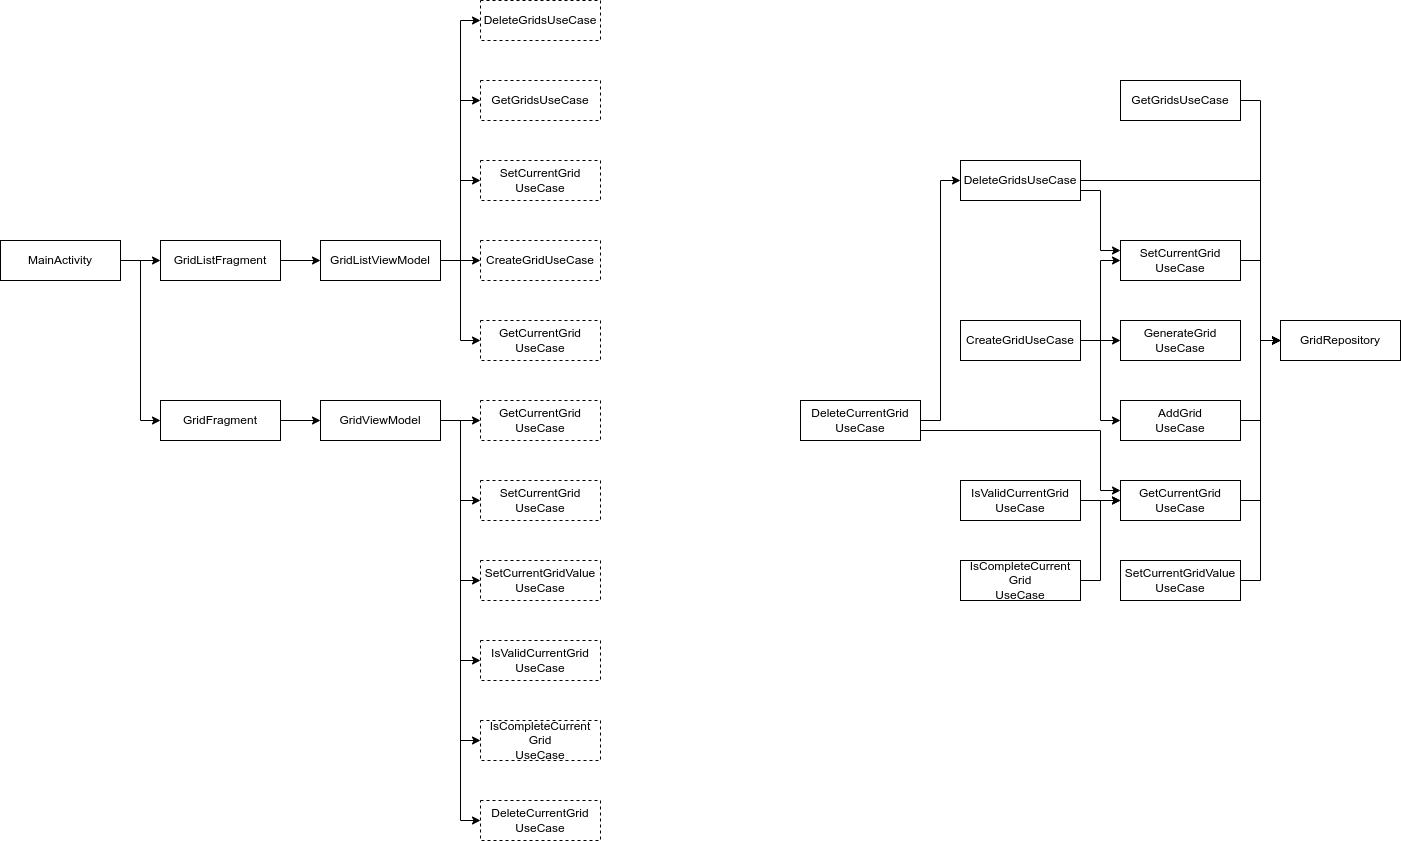

The diagram above was exported from draw.io. Its source (the exported page's mxGraphModel, read from the mxfile embedded in the PNG):
<mxGraphModel dx="2018" dy="1203" grid="1" gridSize="10" guides="1" tooltips="1" connect="1" arrows="1" fold="1" page="1" pageScale="1" pageWidth="827" pageHeight="1169" math="0" shadow="0">
  <root>
    <mxCell id="0" />
    <mxCell id="1" parent="0" />
    <mxCell id="4kyBC_adUinHuYCq5xL8-4" value="" style="edgeStyle=orthogonalEdgeStyle;rounded=0;orthogonalLoop=1;jettySize=auto;html=1;" parent="1" source="4kyBC_adUinHuYCq5xL8-1" target="4kyBC_adUinHuYCq5xL8-2" edge="1">
      <mxGeometry relative="1" as="geometry" />
    </mxCell>
    <mxCell id="4kyBC_adUinHuYCq5xL8-9" style="edgeStyle=orthogonalEdgeStyle;rounded=0;orthogonalLoop=1;jettySize=auto;html=1;exitX=1;exitY=0.5;exitDx=0;exitDy=0;entryX=0;entryY=0.5;entryDx=0;entryDy=0;" parent="1" source="4kyBC_adUinHuYCq5xL8-1" target="4kyBC_adUinHuYCq5xL8-7" edge="1">
      <mxGeometry relative="1" as="geometry" />
    </mxCell>
    <mxCell id="4kyBC_adUinHuYCq5xL8-1" value="MainActivity" style="rounded=0;whiteSpace=wrap;html=1;" parent="1" vertex="1">
      <mxGeometry x="80" y="240" width="120" height="40" as="geometry" />
    </mxCell>
    <mxCell id="4kyBC_adUinHuYCq5xL8-6" value="" style="edgeStyle=orthogonalEdgeStyle;rounded=0;orthogonalLoop=1;jettySize=auto;html=1;" parent="1" source="4kyBC_adUinHuYCq5xL8-2" target="4kyBC_adUinHuYCq5xL8-5" edge="1">
      <mxGeometry relative="1" as="geometry" />
    </mxCell>
    <mxCell id="4kyBC_adUinHuYCq5xL8-2" value="GridListFragment" style="rounded=0;whiteSpace=wrap;html=1;" parent="1" vertex="1">
      <mxGeometry x="240" y="240" width="120" height="40" as="geometry" />
    </mxCell>
    <mxCell id="4kyBC_adUinHuYCq5xL8-67" style="edgeStyle=orthogonalEdgeStyle;rounded=0;orthogonalLoop=1;jettySize=auto;html=1;exitX=1;exitY=0.5;exitDx=0;exitDy=0;entryX=0;entryY=0.5;entryDx=0;entryDy=0;" parent="1" source="4kyBC_adUinHuYCq5xL8-5" target="4kyBC_adUinHuYCq5xL8-66" edge="1">
      <mxGeometry relative="1" as="geometry" />
    </mxCell>
    <mxCell id="4kyBC_adUinHuYCq5xL8-69" style="edgeStyle=orthogonalEdgeStyle;rounded=0;orthogonalLoop=1;jettySize=auto;html=1;exitX=1;exitY=0.5;exitDx=0;exitDy=0;entryX=0;entryY=0.5;entryDx=0;entryDy=0;" parent="1" source="4kyBC_adUinHuYCq5xL8-5" target="4kyBC_adUinHuYCq5xL8-68" edge="1">
      <mxGeometry relative="1" as="geometry" />
    </mxCell>
    <mxCell id="4kyBC_adUinHuYCq5xL8-71" style="edgeStyle=orthogonalEdgeStyle;rounded=0;orthogonalLoop=1;jettySize=auto;html=1;exitX=1;exitY=0.5;exitDx=0;exitDy=0;entryX=0;entryY=0.5;entryDx=0;entryDy=0;" parent="1" source="4kyBC_adUinHuYCq5xL8-5" target="4kyBC_adUinHuYCq5xL8-70" edge="1">
      <mxGeometry relative="1" as="geometry" />
    </mxCell>
    <mxCell id="4kyBC_adUinHuYCq5xL8-73" style="edgeStyle=orthogonalEdgeStyle;rounded=0;orthogonalLoop=1;jettySize=auto;html=1;exitX=1;exitY=0.5;exitDx=0;exitDy=0;entryX=0;entryY=0.5;entryDx=0;entryDy=0;" parent="1" source="4kyBC_adUinHuYCq5xL8-5" target="4kyBC_adUinHuYCq5xL8-72" edge="1">
      <mxGeometry relative="1" as="geometry" />
    </mxCell>
    <mxCell id="4kyBC_adUinHuYCq5xL8-77" style="edgeStyle=orthogonalEdgeStyle;rounded=0;orthogonalLoop=1;jettySize=auto;html=1;exitX=1;exitY=0.5;exitDx=0;exitDy=0;entryX=0;entryY=0.5;entryDx=0;entryDy=0;" parent="1" source="4kyBC_adUinHuYCq5xL8-5" target="4kyBC_adUinHuYCq5xL8-76" edge="1">
      <mxGeometry relative="1" as="geometry" />
    </mxCell>
    <mxCell id="4kyBC_adUinHuYCq5xL8-5" value="GridListViewModel" style="rounded=0;whiteSpace=wrap;html=1;" parent="1" vertex="1">
      <mxGeometry x="400" y="240" width="120" height="40" as="geometry" />
    </mxCell>
    <mxCell id="4kyBC_adUinHuYCq5xL8-10" style="edgeStyle=orthogonalEdgeStyle;rounded=0;orthogonalLoop=1;jettySize=auto;html=1;exitX=1;exitY=0.5;exitDx=0;exitDy=0;entryX=0;entryY=0.5;entryDx=0;entryDy=0;" parent="1" source="4kyBC_adUinHuYCq5xL8-7" target="4kyBC_adUinHuYCq5xL8-8" edge="1">
      <mxGeometry relative="1" as="geometry" />
    </mxCell>
    <mxCell id="4kyBC_adUinHuYCq5xL8-7" value="GridFragment" style="rounded=0;whiteSpace=wrap;html=1;" parent="1" vertex="1">
      <mxGeometry x="240" y="400" width="120" height="40" as="geometry" />
    </mxCell>
    <mxCell id="4kyBC_adUinHuYCq5xL8-75" style="edgeStyle=orthogonalEdgeStyle;rounded=0;orthogonalLoop=1;jettySize=auto;html=1;exitX=1;exitY=0.5;exitDx=0;exitDy=0;entryX=0;entryY=0.5;entryDx=0;entryDy=0;" parent="1" source="4kyBC_adUinHuYCq5xL8-8" target="4kyBC_adUinHuYCq5xL8-74" edge="1">
      <mxGeometry relative="1" as="geometry" />
    </mxCell>
    <mxCell id="4kyBC_adUinHuYCq5xL8-79" style="edgeStyle=orthogonalEdgeStyle;rounded=0;orthogonalLoop=1;jettySize=auto;html=1;exitX=1;exitY=0.5;exitDx=0;exitDy=0;entryX=0;entryY=0.5;entryDx=0;entryDy=0;" parent="1" source="4kyBC_adUinHuYCq5xL8-8" target="4kyBC_adUinHuYCq5xL8-78" edge="1">
      <mxGeometry relative="1" as="geometry" />
    </mxCell>
    <mxCell id="4kyBC_adUinHuYCq5xL8-82" style="edgeStyle=orthogonalEdgeStyle;rounded=0;orthogonalLoop=1;jettySize=auto;html=1;exitX=1;exitY=0.5;exitDx=0;exitDy=0;entryX=0;entryY=0.5;entryDx=0;entryDy=0;" parent="1" source="4kyBC_adUinHuYCq5xL8-8" target="4kyBC_adUinHuYCq5xL8-80" edge="1">
      <mxGeometry relative="1" as="geometry" />
    </mxCell>
    <mxCell id="4kyBC_adUinHuYCq5xL8-83" style="edgeStyle=orthogonalEdgeStyle;rounded=0;orthogonalLoop=1;jettySize=auto;html=1;exitX=1;exitY=0.5;exitDx=0;exitDy=0;entryX=0;entryY=0.5;entryDx=0;entryDy=0;" parent="1" source="4kyBC_adUinHuYCq5xL8-8" target="4kyBC_adUinHuYCq5xL8-81" edge="1">
      <mxGeometry relative="1" as="geometry" />
    </mxCell>
    <mxCell id="4kyBC_adUinHuYCq5xL8-86" style="edgeStyle=orthogonalEdgeStyle;rounded=0;orthogonalLoop=1;jettySize=auto;html=1;exitX=1;exitY=0.5;exitDx=0;exitDy=0;entryX=0;entryY=0.5;entryDx=0;entryDy=0;" parent="1" source="4kyBC_adUinHuYCq5xL8-8" target="4kyBC_adUinHuYCq5xL8-85" edge="1">
      <mxGeometry relative="1" as="geometry">
        <mxPoint x="560.0000000000002" y="740" as="targetPoint" />
      </mxGeometry>
    </mxCell>
    <mxCell id="4kyBC_adUinHuYCq5xL8-88" style="edgeStyle=orthogonalEdgeStyle;rounded=0;orthogonalLoop=1;jettySize=auto;html=1;exitX=1;exitY=0.5;exitDx=0;exitDy=0;entryX=0;entryY=0.5;entryDx=0;entryDy=0;" parent="1" source="4kyBC_adUinHuYCq5xL8-8" target="4kyBC_adUinHuYCq5xL8-87" edge="1">
      <mxGeometry relative="1" as="geometry" />
    </mxCell>
    <mxCell id="4kyBC_adUinHuYCq5xL8-8" value="GridViewModel" style="rounded=0;whiteSpace=wrap;html=1;" parent="1" vertex="1">
      <mxGeometry x="400" y="400" width="120" height="40" as="geometry" />
    </mxCell>
    <mxCell id="4kyBC_adUinHuYCq5xL8-39" style="edgeStyle=orthogonalEdgeStyle;rounded=0;orthogonalLoop=1;jettySize=auto;html=1;exitX=1;exitY=0.5;exitDx=0;exitDy=0;entryX=0;entryY=0.5;entryDx=0;entryDy=0;" parent="1" source="4kyBC_adUinHuYCq5xL8-11" target="4kyBC_adUinHuYCq5xL8-25" edge="1">
      <mxGeometry relative="1" as="geometry" />
    </mxCell>
    <mxCell id="4kyBC_adUinHuYCq5xL8-11" value="GetGridsUseCase" style="rounded=0;whiteSpace=wrap;html=1;" parent="1" vertex="1">
      <mxGeometry x="1200" y="80" width="120" height="40" as="geometry" />
    </mxCell>
    <mxCell id="4kyBC_adUinHuYCq5xL8-20" style="edgeStyle=orthogonalEdgeStyle;rounded=0;orthogonalLoop=1;jettySize=auto;html=1;exitX=1;exitY=0.5;exitDx=0;exitDy=0;entryX=0;entryY=0.5;entryDx=0;entryDy=0;" parent="1" source="4kyBC_adUinHuYCq5xL8-12" target="4kyBC_adUinHuYCq5xL8-25" edge="1">
      <mxGeometry relative="1" as="geometry">
        <mxPoint x="1520" y="260" as="targetPoint" />
        <Array as="points">
          <mxPoint x="1340" y="180" />
          <mxPoint x="1340" y="340" />
        </Array>
      </mxGeometry>
    </mxCell>
    <mxCell id="4kyBC_adUinHuYCq5xL8-59" style="edgeStyle=orthogonalEdgeStyle;rounded=0;orthogonalLoop=1;jettySize=auto;html=1;exitX=1;exitY=0.75;exitDx=0;exitDy=0;entryX=0;entryY=0.25;entryDx=0;entryDy=0;" parent="1" source="4kyBC_adUinHuYCq5xL8-12" target="4kyBC_adUinHuYCq5xL8-21" edge="1">
      <mxGeometry relative="1" as="geometry" />
    </mxCell>
    <mxCell id="4kyBC_adUinHuYCq5xL8-12" value="DeleteGridsUseCase" style="rounded=0;whiteSpace=wrap;html=1;" parent="1" vertex="1">
      <mxGeometry x="1040" y="160" width="120" height="40" as="geometry" />
    </mxCell>
    <mxCell id="4kyBC_adUinHuYCq5xL8-26" style="edgeStyle=orthogonalEdgeStyle;rounded=0;orthogonalLoop=1;jettySize=auto;html=1;exitX=1;exitY=0.5;exitDx=0;exitDy=0;entryX=0;entryY=0.5;entryDx=0;entryDy=0;" parent="1" source="4kyBC_adUinHuYCq5xL8-21" target="4kyBC_adUinHuYCq5xL8-25" edge="1">
      <mxGeometry relative="1" as="geometry" />
    </mxCell>
    <mxCell id="4kyBC_adUinHuYCq5xL8-27" style="edgeStyle=orthogonalEdgeStyle;rounded=0;orthogonalLoop=1;jettySize=auto;html=1;exitX=1;exitY=0.5;exitDx=0;exitDy=0;entryX=0;entryY=0.5;entryDx=0;entryDy=0;" parent="1" source="4kyBC_adUinHuYCq5xL8-21" target="4kyBC_adUinHuYCq5xL8-25" edge="1">
      <mxGeometry relative="1" as="geometry">
        <mxPoint x="1520" y="270" as="targetPoint" />
      </mxGeometry>
    </mxCell>
    <mxCell id="4kyBC_adUinHuYCq5xL8-21" value="SetCurrentGrid&lt;br style=&quot;border-color: var(--border-color);&quot;&gt;UseCase" style="rounded=0;whiteSpace=wrap;html=1;" parent="1" vertex="1">
      <mxGeometry x="1200" y="240" width="120" height="40" as="geometry" />
    </mxCell>
    <mxCell id="4kyBC_adUinHuYCq5xL8-23" value="GenerateGrid&lt;br&gt;UseCase" style="rounded=0;whiteSpace=wrap;html=1;" parent="1" vertex="1">
      <mxGeometry x="1200" y="320" width="120" height="40" as="geometry" />
    </mxCell>
    <mxCell id="4kyBC_adUinHuYCq5xL8-25" value="GridRepository" style="rounded=0;whiteSpace=wrap;html=1;" parent="1" vertex="1">
      <mxGeometry x="1360" y="320" width="120" height="40" as="geometry" />
    </mxCell>
    <mxCell id="4kyBC_adUinHuYCq5xL8-43" style="edgeStyle=orthogonalEdgeStyle;rounded=0;orthogonalLoop=1;jettySize=auto;html=1;exitX=1;exitY=0.5;exitDx=0;exitDy=0;entryX=0;entryY=0.5;entryDx=0;entryDy=0;" parent="1" source="4kyBC_adUinHuYCq5xL8-41" target="4kyBC_adUinHuYCq5xL8-25" edge="1">
      <mxGeometry relative="1" as="geometry" />
    </mxCell>
    <mxCell id="4kyBC_adUinHuYCq5xL8-41" value="GetCurrentGrid&lt;br&gt;UseCase" style="rounded=0;whiteSpace=wrap;html=1;" parent="1" vertex="1">
      <mxGeometry x="1200" y="480" width="120" height="40" as="geometry" />
    </mxCell>
    <mxCell id="4kyBC_adUinHuYCq5xL8-46" style="edgeStyle=orthogonalEdgeStyle;rounded=0;orthogonalLoop=1;jettySize=auto;html=1;exitX=1;exitY=0.5;exitDx=0;exitDy=0;entryX=0;entryY=0.5;entryDx=0;entryDy=0;" parent="1" source="4kyBC_adUinHuYCq5xL8-45" target="4kyBC_adUinHuYCq5xL8-23" edge="1">
      <mxGeometry relative="1" as="geometry" />
    </mxCell>
    <mxCell id="4kyBC_adUinHuYCq5xL8-47" style="edgeStyle=orthogonalEdgeStyle;rounded=0;orthogonalLoop=1;jettySize=auto;html=1;exitX=1;exitY=0.5;exitDx=0;exitDy=0;entryX=0;entryY=0.5;entryDx=0;entryDy=0;" parent="1" source="4kyBC_adUinHuYCq5xL8-45" target="4kyBC_adUinHuYCq5xL8-21" edge="1">
      <mxGeometry relative="1" as="geometry" />
    </mxCell>
    <mxCell id="4kyBC_adUinHuYCq5xL8-64" style="edgeStyle=orthogonalEdgeStyle;rounded=0;orthogonalLoop=1;jettySize=auto;html=1;exitX=1;exitY=0.5;exitDx=0;exitDy=0;entryX=0;entryY=0.5;entryDx=0;entryDy=0;" parent="1" source="4kyBC_adUinHuYCq5xL8-45" target="4kyBC_adUinHuYCq5xL8-63" edge="1">
      <mxGeometry relative="1" as="geometry" />
    </mxCell>
    <mxCell id="4kyBC_adUinHuYCq5xL8-45" value="CreateGridUseCase" style="rounded=0;whiteSpace=wrap;html=1;" parent="1" vertex="1">
      <mxGeometry x="1040" y="320" width="120" height="40" as="geometry" />
    </mxCell>
    <mxCell id="4kyBC_adUinHuYCq5xL8-50" style="edgeStyle=orthogonalEdgeStyle;rounded=0;orthogonalLoop=1;jettySize=auto;html=1;exitX=1;exitY=0.5;exitDx=0;exitDy=0;entryX=0;entryY=0.5;entryDx=0;entryDy=0;" parent="1" source="4kyBC_adUinHuYCq5xL8-51" target="4kyBC_adUinHuYCq5xL8-41" edge="1">
      <mxGeometry relative="1" as="geometry" />
    </mxCell>
    <mxCell id="4kyBC_adUinHuYCq5xL8-51" value="IsValidCurrentGrid&lt;br&gt;UseCase" style="rounded=0;whiteSpace=wrap;html=1;" parent="1" vertex="1">
      <mxGeometry x="1040" y="480" width="120" height="40" as="geometry" />
    </mxCell>
    <mxCell id="4kyBC_adUinHuYCq5xL8-54" style="edgeStyle=orthogonalEdgeStyle;rounded=0;orthogonalLoop=1;jettySize=auto;html=1;exitX=1;exitY=0.5;exitDx=0;exitDy=0;entryX=0;entryY=0.5;entryDx=0;entryDy=0;" parent="1" source="4kyBC_adUinHuYCq5xL8-52" target="4kyBC_adUinHuYCq5xL8-41" edge="1">
      <mxGeometry relative="1" as="geometry" />
    </mxCell>
    <mxCell id="4kyBC_adUinHuYCq5xL8-52" value="IsCompleteCurrent&lt;br&gt;Grid&lt;br&gt;UseCase" style="rounded=0;whiteSpace=wrap;html=1;" parent="1" vertex="1">
      <mxGeometry x="1040" y="560" width="120" height="40" as="geometry" />
    </mxCell>
    <mxCell id="4kyBC_adUinHuYCq5xL8-61" style="edgeStyle=orthogonalEdgeStyle;rounded=0;orthogonalLoop=1;jettySize=auto;html=1;exitX=1;exitY=0.5;exitDx=0;exitDy=0;entryX=0;entryY=0.5;entryDx=0;entryDy=0;" parent="1" source="4kyBC_adUinHuYCq5xL8-60" target="4kyBC_adUinHuYCq5xL8-25" edge="1">
      <mxGeometry relative="1" as="geometry" />
    </mxCell>
    <mxCell id="4kyBC_adUinHuYCq5xL8-60" value="SetCurrentGridValue&lt;br&gt;UseCase" style="rounded=0;whiteSpace=wrap;html=1;" parent="1" vertex="1">
      <mxGeometry x="1200" y="560" width="120" height="40" as="geometry" />
    </mxCell>
    <mxCell id="4kyBC_adUinHuYCq5xL8-65" style="edgeStyle=orthogonalEdgeStyle;rounded=0;orthogonalLoop=1;jettySize=auto;html=1;exitX=1;exitY=0.5;exitDx=0;exitDy=0;entryX=0;entryY=0.5;entryDx=0;entryDy=0;" parent="1" source="4kyBC_adUinHuYCq5xL8-63" target="4kyBC_adUinHuYCq5xL8-25" edge="1">
      <mxGeometry relative="1" as="geometry" />
    </mxCell>
    <mxCell id="4kyBC_adUinHuYCq5xL8-63" value="AddGrid&lt;br&gt;UseCase" style="rounded=0;whiteSpace=wrap;html=1;" parent="1" vertex="1">
      <mxGeometry x="1200" y="400" width="120" height="40" as="geometry" />
    </mxCell>
    <mxCell id="4kyBC_adUinHuYCq5xL8-66" value="GetGridsUseCase" style="rounded=0;whiteSpace=wrap;html=1;dashed=1;" parent="1" vertex="1">
      <mxGeometry x="560" y="80" width="120" height="40" as="geometry" />
    </mxCell>
    <mxCell id="4kyBC_adUinHuYCq5xL8-68" value="CreateGridUseCase" style="rounded=0;whiteSpace=wrap;html=1;dashed=1;" parent="1" vertex="1">
      <mxGeometry x="560" y="240" width="120" height="40" as="geometry" />
    </mxCell>
    <mxCell id="4kyBC_adUinHuYCq5xL8-70" value="GetCurrentGrid&lt;br&gt;UseCase" style="rounded=0;whiteSpace=wrap;html=1;dashed=1;" parent="1" vertex="1">
      <mxGeometry x="560" y="320" width="120" height="40" as="geometry" />
    </mxCell>
    <mxCell id="4kyBC_adUinHuYCq5xL8-72" value="SetCurrentGrid&lt;br&gt;UseCase" style="rounded=0;whiteSpace=wrap;html=1;dashed=1;" parent="1" vertex="1">
      <mxGeometry x="560" y="160" width="120" height="40" as="geometry" />
    </mxCell>
    <mxCell id="4kyBC_adUinHuYCq5xL8-74" value="SetCurrentGridValue&lt;br&gt;UseCase" style="rounded=0;whiteSpace=wrap;html=1;dashed=1;" parent="1" vertex="1">
      <mxGeometry x="560" y="560" width="120" height="40" as="geometry" />
    </mxCell>
    <mxCell id="4kyBC_adUinHuYCq5xL8-76" value="DeleteGridsUseCase" style="rounded=0;whiteSpace=wrap;html=1;dashed=1;" parent="1" vertex="1">
      <mxGeometry x="560" width="120" height="40" as="geometry" />
    </mxCell>
    <mxCell id="4kyBC_adUinHuYCq5xL8-78" value="SetCurrentGrid&lt;br&gt;UseCase" style="rounded=0;whiteSpace=wrap;html=1;dashed=1;" parent="1" vertex="1">
      <mxGeometry x="560" y="480" width="120" height="40" as="geometry" />
    </mxCell>
    <mxCell id="4kyBC_adUinHuYCq5xL8-80" value="IsValidCurrentGrid&lt;br&gt;UseCase" style="rounded=0;whiteSpace=wrap;html=1;dashed=1;" parent="1" vertex="1">
      <mxGeometry x="560" y="640" width="120" height="40" as="geometry" />
    </mxCell>
    <mxCell id="4kyBC_adUinHuYCq5xL8-81" value="IsCompleteCurrent&lt;br&gt;Grid&lt;br&gt;UseCase" style="rounded=0;whiteSpace=wrap;html=1;dashed=1;" parent="1" vertex="1">
      <mxGeometry x="560" y="720" width="120" height="40" as="geometry" />
    </mxCell>
    <mxCell id="4kyBC_adUinHuYCq5xL8-85" value="DeleteCurrentGrid&lt;br style=&quot;border-color: var(--border-color);&quot;&gt;UseCase" style="rounded=0;whiteSpace=wrap;html=1;dashed=1;" parent="1" vertex="1">
      <mxGeometry x="560" y="800" width="120" height="40" as="geometry" />
    </mxCell>
    <mxCell id="4kyBC_adUinHuYCq5xL8-87" value="GetCurrentGrid&lt;br&gt;UseCase" style="rounded=0;whiteSpace=wrap;html=1;dashed=1;" parent="1" vertex="1">
      <mxGeometry x="560" y="400" width="120" height="40" as="geometry" />
    </mxCell>
    <mxCell id="4kyBC_adUinHuYCq5xL8-90" style="edgeStyle=orthogonalEdgeStyle;rounded=0;orthogonalLoop=1;jettySize=auto;html=1;exitX=1;exitY=0.5;exitDx=0;exitDy=0;entryX=0;entryY=0.5;entryDx=0;entryDy=0;" parent="1" source="4kyBC_adUinHuYCq5xL8-89" target="4kyBC_adUinHuYCq5xL8-12" edge="1">
      <mxGeometry relative="1" as="geometry" />
    </mxCell>
    <mxCell id="4kyBC_adUinHuYCq5xL8-91" style="edgeStyle=orthogonalEdgeStyle;rounded=0;orthogonalLoop=1;jettySize=auto;html=1;exitX=1;exitY=0.75;exitDx=0;exitDy=0;entryX=0;entryY=0.25;entryDx=0;entryDy=0;" parent="1" source="4kyBC_adUinHuYCq5xL8-89" target="4kyBC_adUinHuYCq5xL8-41" edge="1">
      <mxGeometry relative="1" as="geometry">
        <Array as="points">
          <mxPoint x="1180" y="430" />
          <mxPoint x="1180" y="490" />
        </Array>
      </mxGeometry>
    </mxCell>
    <mxCell id="4kyBC_adUinHuYCq5xL8-89" value="DeleteCurrentGrid&lt;br&gt;UseCase" style="rounded=0;whiteSpace=wrap;html=1;" parent="1" vertex="1">
      <mxGeometry x="880" y="400" width="120" height="40" as="geometry" />
    </mxCell>
  </root>
</mxGraphModel>